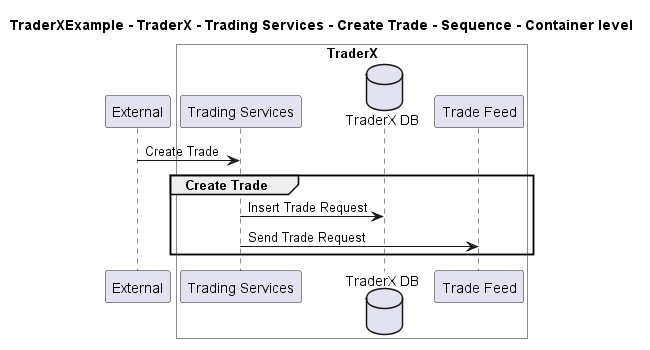

The diagram above was rendered by PlantUML. Its source (embedded in the PNG):
@startuml
!pragma layout smetana

title TraderXExample - TraderX - Trading Services - Create Trade - Sequence - Container level

participant "External" as C4InterFlow.SoftwareSystems.ExternalSystem

box "TraderX" #White
    participant "Trading Services" as TraderXExample.SoftwareSystems.TraderX.Containers.TradingServices
    database "TraderX DB" as TraderXExample.SoftwareSystems.TraderX.Containers.TraderXDB
    participant "Trade Feed" as TraderXExample.SoftwareSystems.TraderX.Containers.TradeFeed
end box


C4InterFlow.SoftwareSystems.ExternalSystem -> TraderXExample.SoftwareSystems.TraderX.Containers.TradingServices : Create Trade
group Create Trade
TraderXExample.SoftwareSystems.TraderX.Containers.TradingServices -> TraderXExample.SoftwareSystems.TraderX.Containers.TraderXDB : Insert Trade Request
TraderXExample.SoftwareSystems.TraderX.Containers.TradingServices -> TraderXExample.SoftwareSystems.TraderX.Containers.TradeFeed : Send Trade Request
end


@enduml